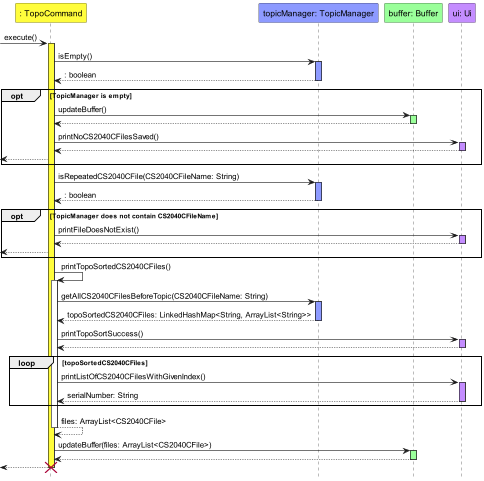

The diagram above was rendered by PlantUML. Its source (embedded in the PNG):
@startuml
!include ../../style.iuml
hide footbox

participant ": TopoCommand" as TopoCommand TopoCommand_STYLE
participant "topicManager: TopicManager" as TopicManager TopicManager_STYLE
participant "buffer: Buffer" as Buffer Buffer_STYLE
participant "ui: Ui" as Ui Ui_STYLE

-> TopoCommand : execute()
activate TopoCommand TopoCommand_STYLE
    TopoCommand -> TopicManager: isEmpty()
    activate TopicManager TopicManager_STYLE
    return : boolean

    opt TopicManager is empty
        TopoCommand -> Buffer: updateBuffer()
        activate Buffer Buffer_STYLE
        return

        TopoCommand -> Ui: printNoCS2040CFilesSaved()
        activate Ui Ui_STYLE
        return
        <-- TopoCommand
    end

    TopoCommand -> TopicManager: isRepeatedCS2040CFile(CS2040CFileName: String)
    activate TopicManager TopicManager_STYLE
    return : boolean

    opt TopicManager does not contain CS2040CFileName
        TopoCommand -> Ui: printFileDoesNotExist()
        activate Ui Ui_STYLE
        return
        <-- TopoCommand
    end

    TopoCommand -> TopoCommand: printTopoSortedCS2040CFiles()
    activate TopoCommand
        TopoCommand -> TopicManager: getAllCS2040CFilesBeforeTopic(CS2040CFileName: String)
        activate TopicManager TopicManager_STYLE
        return topoSortedCS2040CFiles: LinkedHashMap<String, ArrayList<String>>

        TopoCommand -> Ui: printTopoSortSuccess()
        activate Ui Ui_STYLE
        return

        loop topoSortedCS2040CFiles
            TopoCommand -> Ui: printListOfCS2040CFilesWithGivenIndex()
            activate Ui Ui_STYLE
            return serialNumber: String
        end
    return files: ArrayList<CS2040CFile>

    TopoCommand -> Buffer: updateBuffer(files: ArrayList<CS2040CFile>)
    activate Buffer Buffer_STYLE
    return
return
destroy TopoCommand
@enduml